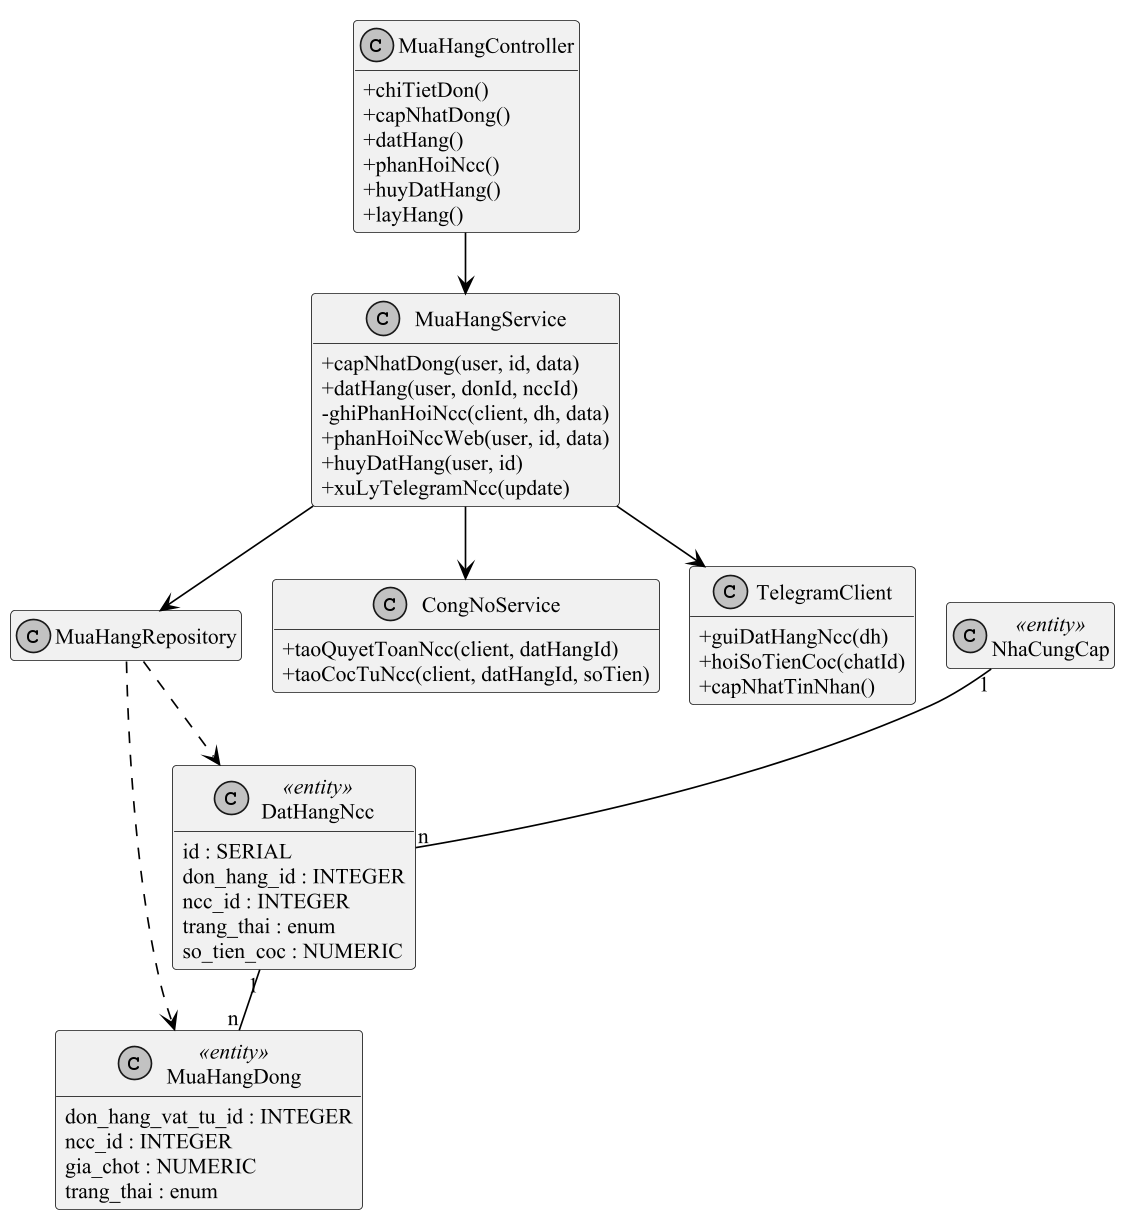

The diagram above was rendered by PlantUML. Its source (embedded in the PNG):
@startuml cls_dat_hang
!pragma layout smetana
skinparam dpi 160
skinparam defaultFontName "Times New Roman"
skinparam defaultFontSize 13
skinparam shadowing false
skinparam monochrome true
skinparam packageStyle rectangle
skinparam usecaseBackgroundColor white
skinparam usecaseBorderColor black
skinparam ArrowColor black
skinparam sequenceMessageAlign left
skinparam maxMessageSize 260
hide footbox
hide empty members
skinparam classAttributeIconSize 0

class MuaHangController {
+chiTietDon()
+capNhatDong()
+datHang()
+phanHoiNcc()
+huyDatHang()
+layHang()
}
class MuaHangService {
+capNhatDong(user, id, data)
+datHang(user, donId, nccId)
-ghiPhanHoiNcc(client, dh, data)
+phanHoiNccWeb(user, id, data)
+huyDatHang(user, id)
+xuLyTelegramNcc(update)
}
class MuaHangRepository
class CongNoService {
+taoQuyetToanNcc(client, datHangId)
+taoCocTuNcc(client, datHangId, soTien)
}
class TelegramClient {
+guiDatHangNcc(dh)
+hoiSoTienCoc(chatId)
+capNhatTinNhan()
}
class MuaHangDong <<entity>> {
don_hang_vat_tu_id : INTEGER
ncc_id : INTEGER
gia_chot : NUMERIC
trang_thai : enum
}
class DatHangNcc <<entity>> {
id : SERIAL
don_hang_id : INTEGER
ncc_id : INTEGER
trang_thai : enum
so_tien_coc : NUMERIC
}
class NhaCungCap <<entity>>
MuaHangController --> MuaHangService
MuaHangService --> MuaHangRepository
MuaHangService --> CongNoService
MuaHangService --> TelegramClient
MuaHangRepository ..> MuaHangDong
MuaHangRepository ..> DatHangNcc
DatHangNcc "1" -- "n" MuaHangDong
NhaCungCap "1" -- "n" DatHangNcc
@enduml